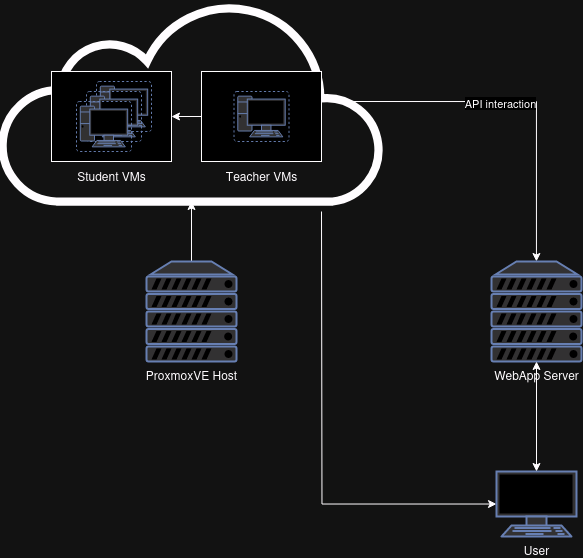

The diagram above was exported from draw.io. Its source (the exported page's mxGraphModel, read from the mxfile embedded in the PNG):
<mxGraphModel dx="1234" dy="661" grid="1" gridSize="10" guides="1" tooltips="1" connect="1" arrows="1" fold="1" page="1" pageScale="1" pageWidth="850" pageHeight="1100" background="none" math="0" shadow="0">
  <root>
    <mxCell id="0" />
    <mxCell id="1" parent="0" />
    <mxCell id="M2jSzB1LynDt9Pyid1ru-27" style="edgeStyle=orthogonalEdgeStyle;rounded=0;orthogonalLoop=1;jettySize=auto;html=1;exitX=0.91;exitY=0.5;exitDx=0;exitDy=0;exitPerimeter=0;" edge="1" parent="1" source="M2jSzB1LynDt9Pyid1ru-16" target="M2jSzB1LynDt9Pyid1ru-23">
      <mxGeometry relative="1" as="geometry" />
    </mxCell>
    <mxCell id="M2jSzB1LynDt9Pyid1ru-29" value="&lt;div&gt;API interaction&lt;/div&gt;" style="edgeLabel;html=1;align=center;verticalAlign=middle;resizable=0;points=[];" vertex="1" connectable="0" parent="M2jSzB1LynDt9Pyid1ru-27">
      <mxGeometry x="-0.1226" y="-1" relative="1" as="geometry">
        <mxPoint as="offset" />
      </mxGeometry>
    </mxCell>
    <mxCell id="M2jSzB1LynDt9Pyid1ru-16" value="" style="html=1;outlineConnect=0;fillColor=none;gradientDirection=north;strokeWidth=2;shape=mxgraph.networks.cloud;" vertex="1" parent="1">
      <mxGeometry x="120" y="100" width="380" height="200" as="geometry" />
    </mxCell>
    <mxCell id="M2jSzB1LynDt9Pyid1ru-8" value="" style="whiteSpace=wrap;html=1;" vertex="1" parent="1">
      <mxGeometry x="170" y="170" width="120" height="90" as="geometry" />
    </mxCell>
    <mxCell id="M2jSzB1LynDt9Pyid1ru-4" value="" style="fontColor=#0066CC;verticalAlign=top;verticalLabelPosition=bottom;labelPosition=center;align=center;html=1;outlineConnect=0;fillColor=#CCCCCC;strokeColor=#6881B3;gradientColor=none;gradientDirection=north;strokeWidth=2;shape=mxgraph.networks.virtual_pc;" vertex="1" parent="1">
      <mxGeometry x="215" y="180" width="55" height="50" as="geometry" />
    </mxCell>
    <mxCell id="M2jSzB1LynDt9Pyid1ru-6" value="" style="fontColor=#0066CC;verticalAlign=top;verticalLabelPosition=bottom;labelPosition=center;align=center;html=1;outlineConnect=0;fillColor=#CCCCCC;strokeColor=#6881B3;gradientColor=none;gradientDirection=north;strokeWidth=2;shape=mxgraph.networks.virtual_pc;" vertex="1" parent="1">
      <mxGeometry x="205" y="190" width="55" height="50" as="geometry" />
    </mxCell>
    <mxCell id="M2jSzB1LynDt9Pyid1ru-7" value="" style="fontColor=#0066CC;verticalAlign=top;verticalLabelPosition=bottom;labelPosition=center;align=center;html=1;outlineConnect=0;fillColor=#CCCCCC;strokeColor=#6881B3;gradientColor=none;gradientDirection=north;strokeWidth=2;shape=mxgraph.networks.virtual_pc;" vertex="1" parent="1">
      <mxGeometry x="195" y="200" width="55" height="50" as="geometry" />
    </mxCell>
    <mxCell id="M2jSzB1LynDt9Pyid1ru-9" value="Student VMs" style="text;html=1;align=center;verticalAlign=middle;resizable=0;points=[];autosize=1;strokeColor=none;fillColor=none;" vertex="1" parent="1">
      <mxGeometry x="185" y="260" width="90" height="30" as="geometry" />
    </mxCell>
    <mxCell id="M2jSzB1LynDt9Pyid1ru-15" style="edgeStyle=orthogonalEdgeStyle;rounded=0;orthogonalLoop=1;jettySize=auto;html=1;" edge="1" parent="1" source="M2jSzB1LynDt9Pyid1ru-10" target="M2jSzB1LynDt9Pyid1ru-8">
      <mxGeometry relative="1" as="geometry" />
    </mxCell>
    <mxCell id="M2jSzB1LynDt9Pyid1ru-10" value="" style="whiteSpace=wrap;html=1;" vertex="1" parent="1">
      <mxGeometry x="320" y="170" width="120" height="90" as="geometry" />
    </mxCell>
    <mxCell id="M2jSzB1LynDt9Pyid1ru-11" value="" style="fontColor=#0066CC;verticalAlign=top;verticalLabelPosition=bottom;labelPosition=center;align=center;html=1;outlineConnect=0;fillColor=#CCCCCC;strokeColor=#6881B3;gradientColor=none;gradientDirection=north;strokeWidth=2;shape=mxgraph.networks.virtual_pc;" vertex="1" parent="1">
      <mxGeometry x="352.5" y="190" width="55" height="50" as="geometry" />
    </mxCell>
    <mxCell id="M2jSzB1LynDt9Pyid1ru-14" value="Teacher VMs" style="text;html=1;align=center;verticalAlign=middle;resizable=0;points=[];autosize=1;strokeColor=none;fillColor=none;" vertex="1" parent="1">
      <mxGeometry x="335" y="260" width="90" height="30" as="geometry" />
    </mxCell>
    <mxCell id="M2jSzB1LynDt9Pyid1ru-22" style="edgeStyle=orthogonalEdgeStyle;rounded=0;orthogonalLoop=1;jettySize=auto;html=1;" edge="1" parent="1" source="M2jSzB1LynDt9Pyid1ru-21" target="M2jSzB1LynDt9Pyid1ru-16">
      <mxGeometry relative="1" as="geometry" />
    </mxCell>
    <mxCell id="M2jSzB1LynDt9Pyid1ru-21" value="&lt;font color=&quot;#000000&quot;&gt;ProxmoxVE Host&lt;br&gt;&lt;/font&gt;" style="fontColor=#0066CC;verticalAlign=top;verticalLabelPosition=bottom;labelPosition=center;align=center;html=1;outlineConnect=0;fillColor=#CCCCCC;strokeColor=#6881B3;gradientColor=none;gradientDirection=north;strokeWidth=2;shape=mxgraph.networks.server;" vertex="1" parent="1">
      <mxGeometry x="265" y="360" width="90" height="100" as="geometry" />
    </mxCell>
    <mxCell id="M2jSzB1LynDt9Pyid1ru-23" value="&lt;font color=&quot;#000000&quot;&gt;WebApp Server&lt;/font&gt;" style="fontColor=#0066CC;verticalAlign=top;verticalLabelPosition=bottom;labelPosition=center;align=center;html=1;outlineConnect=0;fillColor=#CCCCCC;strokeColor=#6881B3;gradientColor=none;gradientDirection=north;strokeWidth=2;shape=mxgraph.networks.server;" vertex="1" parent="1">
      <mxGeometry x="610" y="360" width="90" height="100" as="geometry" />
    </mxCell>
    <mxCell id="M2jSzB1LynDt9Pyid1ru-30" style="edgeStyle=orthogonalEdgeStyle;rounded=0;orthogonalLoop=1;jettySize=auto;html=1;startArrow=classic;startFill=1;endArrow=none;endFill=0;" edge="1" parent="1" source="M2jSzB1LynDt9Pyid1ru-25">
      <mxGeometry relative="1" as="geometry">
        <mxPoint x="440" y="310" as="targetPoint" />
      </mxGeometry>
    </mxCell>
    <mxCell id="M2jSzB1LynDt9Pyid1ru-25" value="User" style="fontColor=#000000;verticalAlign=top;verticalLabelPosition=bottom;labelPosition=center;align=center;html=1;outlineConnect=0;fillColor=#CCCCCC;strokeColor=#6881B3;gradientColor=none;gradientDirection=north;strokeWidth=2;shape=mxgraph.networks.terminal;" vertex="1" parent="1">
      <mxGeometry x="615" y="570" width="80" height="65" as="geometry" />
    </mxCell>
    <mxCell id="M2jSzB1LynDt9Pyid1ru-26" style="edgeStyle=orthogonalEdgeStyle;rounded=0;orthogonalLoop=1;jettySize=auto;html=1;entryX=0.5;entryY=1;entryDx=0;entryDy=0;entryPerimeter=0;startArrow=classic;startFill=1;" edge="1" parent="1" source="M2jSzB1LynDt9Pyid1ru-25" target="M2jSzB1LynDt9Pyid1ru-23">
      <mxGeometry relative="1" as="geometry" />
    </mxCell>
  </root>
</mxGraphModel>